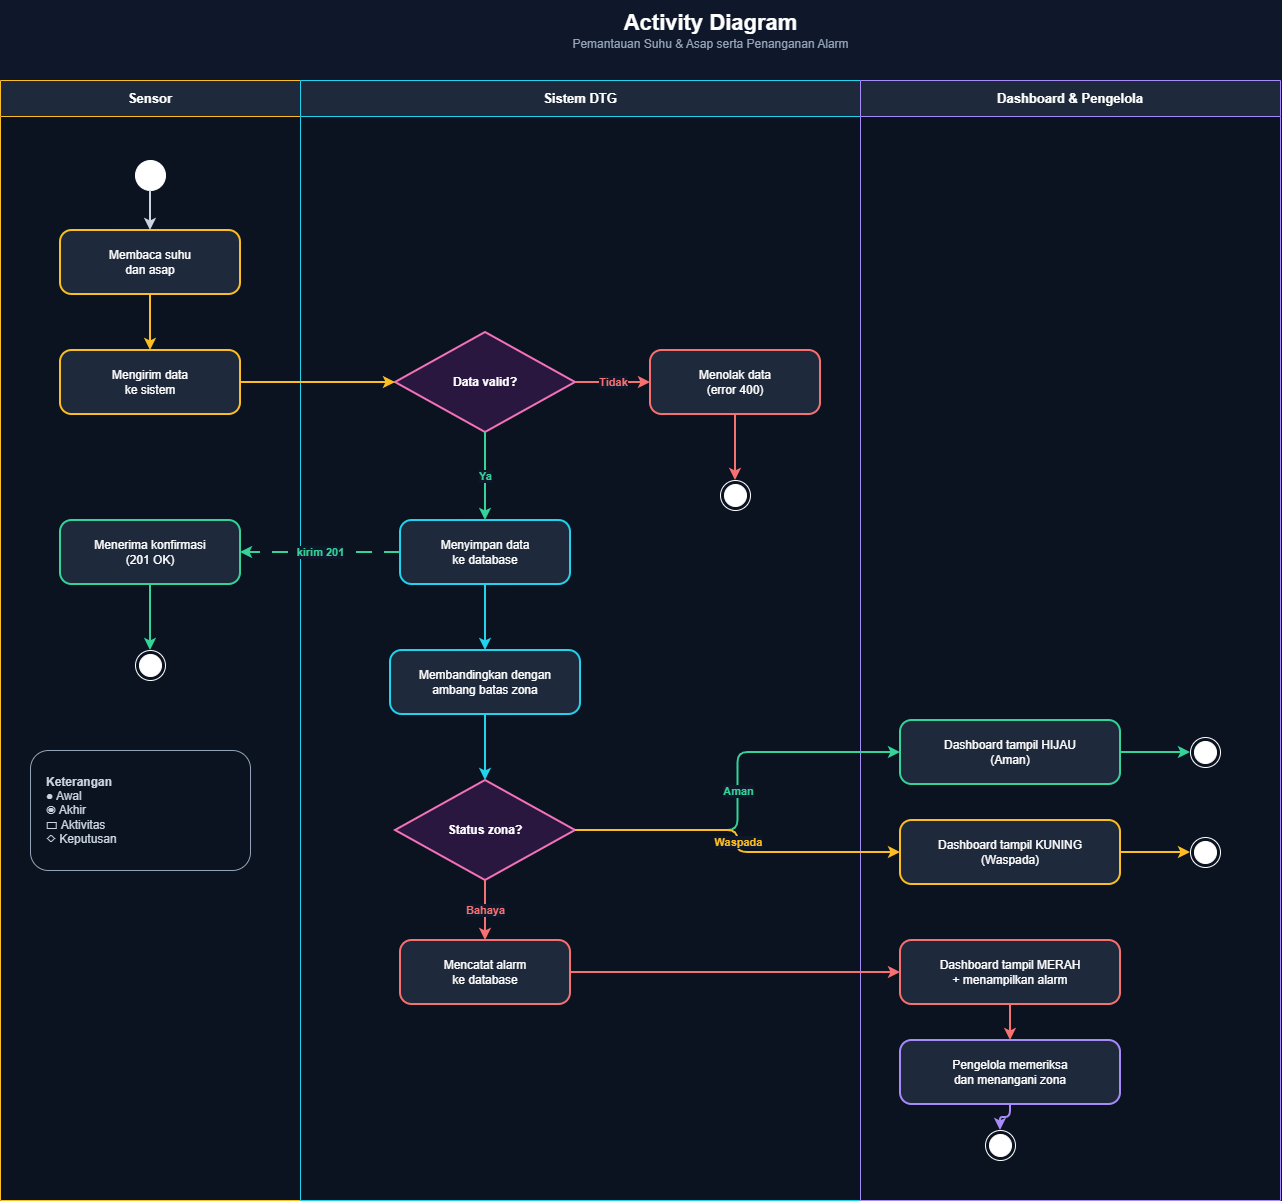

The diagram above was exported from draw.io. Its source (the exported page's mxGraphModel, read from the mxfile embedded in the PNG):
<mxGraphModel dx="1012" dy="544" grid="1" gridSize="10" guides="1" tooltips="1" connect="1" arrows="1" fold="1" page="1" pageScale="1" pageWidth="1500" pageHeight="1280" background="#0f172a" math="0" shadow="0">
  <root>
    <mxCell id="0" />
    <mxCell id="1" parent="0" />
    <mxCell id="n2" parent="1" style="text;html=1;align=center;verticalAlign=middle;fontColor=#ffffff;" value="&lt;font style='font-size:22px'&gt;&lt;b&gt;Activity Diagram&lt;/b&gt;&lt;/font&gt;&lt;br&gt;&lt;font color='#94a3b8'&gt;Pemantauan Suhu &amp;amp; Asap serta Penanganan Alarm&lt;/font&gt;" vertex="1">
      <mxGeometry height="60" width="800" x="350" y="10" as="geometry" />
    </mxCell>
    <mxCell id="n3" parent="1" style="swimlane;startSize=36;html=1;whiteSpace=wrap;fillColor=#1e293b;strokeColor=#fbbf24;fontColor=#ffffff;fontStyle=1;fontSize=13;swimlaneFillColor=#0b1220;collapsible=0;" value="Sensor" vertex="1">
      <mxGeometry height="1120" width="300" x="40" y="90" as="geometry" />
    </mxCell>
    <mxCell id="n6" parent="n3" style="ellipse;html=1;fillColor=#ffffff;strokeColor=#ffffff;" value="" vertex="1">
      <mxGeometry height="30" width="30" x="135" y="80" as="geometry" />
    </mxCell>
    <mxCell id="n7" parent="n3" style="rounded=1;whiteSpace=wrap;html=1;fillColor=#1e293b;strokeColor=#fbbf24;fontColor=#ffffff;strokeWidth=2;fontSize=12;arcSize=18;" value="Membaca suhu&lt;br&gt;dan asap" vertex="1">
      <mxGeometry height="64" width="180" x="60" y="150" as="geometry" />
    </mxCell>
    <mxCell id="n8" parent="n3" style="rounded=1;whiteSpace=wrap;html=1;fillColor=#1e293b;strokeColor=#fbbf24;fontColor=#ffffff;strokeWidth=2;fontSize=12;arcSize=18;" value="Mengirim data&lt;br&gt;ke sistem" vertex="1">
      <mxGeometry height="64" width="180" x="60" y="270" as="geometry" />
    </mxCell>
    <mxCell id="n9" parent="n3" style="rounded=1;whiteSpace=wrap;html=1;fillColor=#1e293b;strokeColor=#34d399;fontColor=#ffffff;strokeWidth=2;fontSize=12;arcSize=18;" value="Menerima konfirmasi&lt;br&gt;(201 OK)" vertex="1">
      <mxGeometry height="64" width="180" x="60" y="440" as="geometry" />
    </mxCell>
    <mxCell id="n10" parent="n3" style="shape=endState;html=1;fillColor=#ffffff;strokeColor=#ffffff;" value="" vertex="1">
      <mxGeometry height="30" width="30" x="135" y="570" as="geometry" />
    </mxCell>
    <mxCell id="n4" parent="1" style="swimlane;startSize=36;html=1;whiteSpace=wrap;fillColor=#1e293b;strokeColor=#22d3ee;fontColor=#ffffff;fontStyle=1;fontSize=13;swimlaneFillColor=#0b1220;collapsible=0;" value="Sistem DTG" vertex="1">
      <mxGeometry height="1120" width="560" x="340" y="90" as="geometry" />
    </mxCell>
    <mxCell id="n11" parent="n4" style="rhombus;whiteSpace=wrap;html=1;fillColor=#2a1740;strokeColor=#f472b6;fontColor=#ffffff;strokeWidth=2;fontStyle=1;fontSize=12;" value="Data valid?" vertex="1">
      <mxGeometry height="100" width="180" x="95" y="252" as="geometry" />
    </mxCell>
    <mxCell id="n12" parent="n4" style="rounded=1;whiteSpace=wrap;html=1;fillColor=#1e293b;strokeColor=#f87171;fontColor=#ffffff;strokeWidth=2;fontSize=12;arcSize=18;" value="Menolak data&lt;br&gt;(error 400)" vertex="1">
      <mxGeometry height="64" width="170" x="350" y="270" as="geometry" />
    </mxCell>
    <mxCell id="n13" parent="n4" style="shape=endState;html=1;fillColor=#ffffff;strokeColor=#ffffff;" value="" vertex="1">
      <mxGeometry height="30" width="30" x="420" y="400" as="geometry" />
    </mxCell>
    <mxCell id="n14" parent="n4" style="rounded=1;whiteSpace=wrap;html=1;fillColor=#1e293b;strokeColor=#22d3ee;fontColor=#ffffff;strokeWidth=2;fontSize=12;arcSize=18;" value="Menyimpan data&lt;br&gt;ke database" vertex="1">
      <mxGeometry height="64" width="170" x="100" y="440" as="geometry" />
    </mxCell>
    <mxCell id="n15" parent="n4" style="rounded=1;whiteSpace=wrap;html=1;fillColor=#1e293b;strokeColor=#22d3ee;fontColor=#ffffff;strokeWidth=2;fontSize=12;arcSize=18;" value="Membandingkan dengan&lt;br&gt;ambang batas zona" vertex="1">
      <mxGeometry height="64" width="190" x="90" y="570" as="geometry" />
    </mxCell>
    <mxCell id="n16" parent="n4" style="rhombus;whiteSpace=wrap;html=1;fillColor=#2a1740;strokeColor=#f472b6;fontColor=#ffffff;strokeWidth=2;fontStyle=1;fontSize=12;" value="Status zona?" vertex="1">
      <mxGeometry height="100" width="180" x="95" y="700" as="geometry" />
    </mxCell>
    <mxCell id="n17" parent="n4" style="rounded=1;whiteSpace=wrap;html=1;fillColor=#1e293b;strokeColor=#f87171;fontColor=#ffffff;strokeWidth=2;fontSize=12;arcSize=18;" value="Mencatat alarm&lt;br&gt;ke database" vertex="1">
      <mxGeometry height="64" width="170" x="100" y="860" as="geometry" />
    </mxCell>
    <mxCell id="n5" parent="1" style="swimlane;startSize=36;html=1;whiteSpace=wrap;fillColor=#1e293b;strokeColor=#a78bfa;fontColor=#ffffff;fontStyle=1;fontSize=13;swimlaneFillColor=#0b1220;collapsible=0;" value="Dashboard &amp;amp; Pengelola" vertex="1">
      <mxGeometry height="1120" width="420" x="900" y="90" as="geometry" />
    </mxCell>
    <mxCell id="n18" parent="n5" style="rounded=1;whiteSpace=wrap;html=1;fillColor=#1e293b;strokeColor=#34d399;fontColor=#ffffff;strokeWidth=2;fontSize=12;arcSize=18;" value="Dashboard tampil HIJAU&lt;br&gt;(Aman)" vertex="1">
      <mxGeometry height="64" width="220" x="40" y="640" as="geometry" />
    </mxCell>
    <mxCell id="n19" parent="n5" style="rounded=1;whiteSpace=wrap;html=1;fillColor=#1e293b;strokeColor=#fbbf24;fontColor=#ffffff;strokeWidth=2;fontSize=12;arcSize=18;" value="Dashboard tampil KUNING&lt;br&gt;(Waspada)" vertex="1">
      <mxGeometry height="64" width="220" x="40" y="740" as="geometry" />
    </mxCell>
    <mxCell id="n20" parent="n5" style="rounded=1;whiteSpace=wrap;html=1;fillColor=#1e293b;strokeColor=#f87171;fontColor=#ffffff;strokeWidth=2;fontSize=12;arcSize=18;" value="Dashboard tampil MERAH&lt;br&gt;+ menampilkan alarm" vertex="1">
      <mxGeometry height="64" width="220" x="40" y="860" as="geometry" />
    </mxCell>
    <mxCell id="n21" parent="n5" style="rounded=1;whiteSpace=wrap;html=1;fillColor=#1e293b;strokeColor=#a78bfa;fontColor=#ffffff;strokeWidth=2;fontSize=12;arcSize=18;" value="Pengelola memeriksa&lt;br&gt;dan menangani zona" vertex="1">
      <mxGeometry height="64" width="220" x="40" y="960" as="geometry" />
    </mxCell>
    <mxCell id="n22" parent="n5" style="shape=endState;html=1;fillColor=#ffffff;strokeColor=#ffffff;" value="" vertex="1">
      <mxGeometry height="30" width="30" x="125" y="1050" as="geometry" />
    </mxCell>
    <mxCell id="n23" parent="n5" style="shape=endState;html=1;fillColor=#ffffff;strokeColor=#ffffff;" value="" vertex="1">
      <mxGeometry height="30" width="30" x="330" y="657" as="geometry" />
    </mxCell>
    <mxCell id="n24" parent="n5" style="shape=endState;html=1;fillColor=#ffffff;strokeColor=#ffffff;" value="" vertex="1">
      <mxGeometry height="30" width="30" x="330" y="757" as="geometry" />
    </mxCell>
    <mxCell id="n25" edge="1" parent="1" source="n6" style="html=1;endArrow=classic;endFill=1;strokeColor=#cbd5e1;fontColor=#22d3ee;labelBackgroundColor=#0f172a;strokeWidth=2;fontSize=11;fontStyle=1;edgeStyle=orthogonalEdgeStyle;rounded=1;" target="n7" value="">
      <mxGeometry relative="1" as="geometry" />
    </mxCell>
    <mxCell id="n26" edge="1" parent="1" source="n7" style="html=1;endArrow=classic;endFill=1;strokeColor=#fbbf24;fontColor=#fbbf24;labelBackgroundColor=#0f172a;strokeWidth=2;fontSize=11;fontStyle=1;edgeStyle=orthogonalEdgeStyle;rounded=1;" target="n8" value="">
      <mxGeometry relative="1" as="geometry" />
    </mxCell>
    <mxCell id="n27" edge="1" parent="1" source="n8" style="html=1;endArrow=classic;endFill=1;strokeColor=#fbbf24;fontColor=#fbbf24;labelBackgroundColor=#0f172a;strokeWidth=2;fontSize=11;fontStyle=1;edgeStyle=orthogonalEdgeStyle;rounded=1;" target="n11" value="">
      <mxGeometry relative="1" as="geometry" />
    </mxCell>
    <mxCell id="n28" edge="1" parent="1" source="n11" style="html=1;endArrow=classic;endFill=1;strokeColor=#f87171;fontColor=#f87171;labelBackgroundColor=#0f172a;strokeWidth=2;fontSize=11;fontStyle=1;edgeStyle=orthogonalEdgeStyle;rounded=1;" target="n12" value="Tidak">
      <mxGeometry relative="1" as="geometry" />
    </mxCell>
    <mxCell id="n29" edge="1" parent="1" source="n12" style="html=1;endArrow=classic;endFill=1;strokeColor=#f87171;fontColor=#f87171;labelBackgroundColor=#0f172a;strokeWidth=2;fontSize=11;fontStyle=1;edgeStyle=orthogonalEdgeStyle;rounded=1;" target="n13" value="">
      <mxGeometry relative="1" as="geometry" />
    </mxCell>
    <mxCell id="n30" edge="1" parent="1" source="n11" style="html=1;endArrow=classic;endFill=1;strokeColor=#34d399;fontColor=#34d399;labelBackgroundColor=#0f172a;strokeWidth=2;fontSize=11;fontStyle=1;edgeStyle=orthogonalEdgeStyle;rounded=1;" target="n14" value="Ya">
      <mxGeometry relative="1" as="geometry" />
    </mxCell>
    <mxCell id="n31" edge="1" parent="1" source="n14" style="html=1;endArrow=classic;endFill=1;strokeColor=#34d399;fontColor=#34d399;labelBackgroundColor=#0f172a;strokeWidth=2;fontSize=11;fontStyle=1;dashed=1;dashPattern=8 6;edgeStyle=orthogonalEdgeStyle;rounded=1;" target="n9" value="kirim 201">
      <mxGeometry relative="1" as="geometry" />
    </mxCell>
    <mxCell id="n32" edge="1" parent="1" source="n9" style="html=1;endArrow=classic;endFill=1;strokeColor=#34d399;fontColor=#34d399;labelBackgroundColor=#0f172a;strokeWidth=2;fontSize=11;fontStyle=1;edgeStyle=orthogonalEdgeStyle;rounded=1;" target="n10" value="">
      <mxGeometry relative="1" as="geometry" />
    </mxCell>
    <mxCell id="n33" edge="1" parent="1" source="n14" style="html=1;endArrow=classic;endFill=1;strokeColor=#22d3ee;fontColor=#22d3ee;labelBackgroundColor=#0f172a;strokeWidth=2;fontSize=11;fontStyle=1;edgeStyle=orthogonalEdgeStyle;rounded=1;" target="n15" value="">
      <mxGeometry relative="1" as="geometry" />
    </mxCell>
    <mxCell id="n34" edge="1" parent="1" source="n15" style="html=1;endArrow=classic;endFill=1;strokeColor=#22d3ee;fontColor=#22d3ee;labelBackgroundColor=#0f172a;strokeWidth=2;fontSize=11;fontStyle=1;edgeStyle=orthogonalEdgeStyle;rounded=1;" target="n16" value="">
      <mxGeometry relative="1" as="geometry" />
    </mxCell>
    <mxCell id="n35" edge="1" parent="1" source="n16" style="html=1;endArrow=classic;endFill=1;strokeColor=#34d399;fontColor=#34d399;labelBackgroundColor=#0f172a;strokeWidth=2;fontSize=11;fontStyle=1;edgeStyle=orthogonalEdgeStyle;rounded=1;" target="n18" value="Aman">
      <mxGeometry relative="1" as="geometry" />
    </mxCell>
    <mxCell id="n36" edge="1" parent="1" source="n16" style="html=1;endArrow=classic;endFill=1;strokeColor=#fbbf24;fontColor=#fbbf24;labelBackgroundColor=#0f172a;strokeWidth=2;fontSize=11;fontStyle=1;edgeStyle=orthogonalEdgeStyle;rounded=1;exitX=1;exitY=0.5;" target="n19" value="Waspada">
      <mxGeometry relative="1" as="geometry" />
    </mxCell>
    <mxCell id="n37" edge="1" parent="1" source="n16" style="html=1;endArrow=classic;endFill=1;strokeColor=#f87171;fontColor=#f87171;labelBackgroundColor=#0f172a;strokeWidth=2;fontSize=11;fontStyle=1;edgeStyle=orthogonalEdgeStyle;rounded=1;" target="n17" value="Bahaya">
      <mxGeometry relative="1" as="geometry" />
    </mxCell>
    <mxCell id="n38" edge="1" parent="1" source="n17" style="html=1;endArrow=classic;endFill=1;strokeColor=#f87171;fontColor=#f87171;labelBackgroundColor=#0f172a;strokeWidth=2;fontSize=11;fontStyle=1;edgeStyle=orthogonalEdgeStyle;rounded=1;" target="n20" value="">
      <mxGeometry relative="1" as="geometry" />
    </mxCell>
    <mxCell id="n39" edge="1" parent="1" source="n20" style="html=1;endArrow=classic;endFill=1;strokeColor=#f87171;fontColor=#f87171;labelBackgroundColor=#0f172a;strokeWidth=2;fontSize=11;fontStyle=1;edgeStyle=orthogonalEdgeStyle;rounded=1;" target="n21" value="">
      <mxGeometry relative="1" as="geometry" />
    </mxCell>
    <mxCell id="n40" edge="1" parent="1" source="n21" style="html=1;endArrow=classic;endFill=1;strokeColor=#a78bfa;fontColor=#a78bfa;labelBackgroundColor=#0f172a;strokeWidth=2;fontSize=11;fontStyle=1;edgeStyle=orthogonalEdgeStyle;rounded=1;" target="n22" value="">
      <mxGeometry relative="1" as="geometry" />
    </mxCell>
    <mxCell id="n41" edge="1" parent="1" source="n18" style="html=1;endArrow=classic;endFill=1;strokeColor=#34d399;fontColor=#34d399;labelBackgroundColor=#0f172a;strokeWidth=2;fontSize=11;fontStyle=1;edgeStyle=orthogonalEdgeStyle;rounded=1;" target="n23" value="">
      <mxGeometry relative="1" as="geometry" />
    </mxCell>
    <mxCell id="n42" edge="1" parent="1" source="n19" style="html=1;endArrow=classic;endFill=1;strokeColor=#fbbf24;fontColor=#fbbf24;labelBackgroundColor=#0f172a;strokeWidth=2;fontSize=11;fontStyle=1;edgeStyle=orthogonalEdgeStyle;rounded=1;" target="n24" value="">
      <mxGeometry relative="1" as="geometry" />
    </mxCell>
    <mxCell id="n43" parent="1" style="rounded=1;whiteSpace=wrap;html=1;fillColor=#0b1220;strokeColor=#94a3b8;fontColor=#cbd5e1;align=left;spacingLeft=14;fontSize=12;" value="&lt;b&gt;Keterangan&lt;/b&gt;&lt;br&gt;● Awal&lt;br&gt;◉ Akhir&lt;br&gt;▭ Aktivitas&lt;br&gt;◇ Keputusan" vertex="1">
      <mxGeometry height="120" width="220" x="70" y="760" as="geometry" />
    </mxCell>
  </root>
</mxGraphModel>